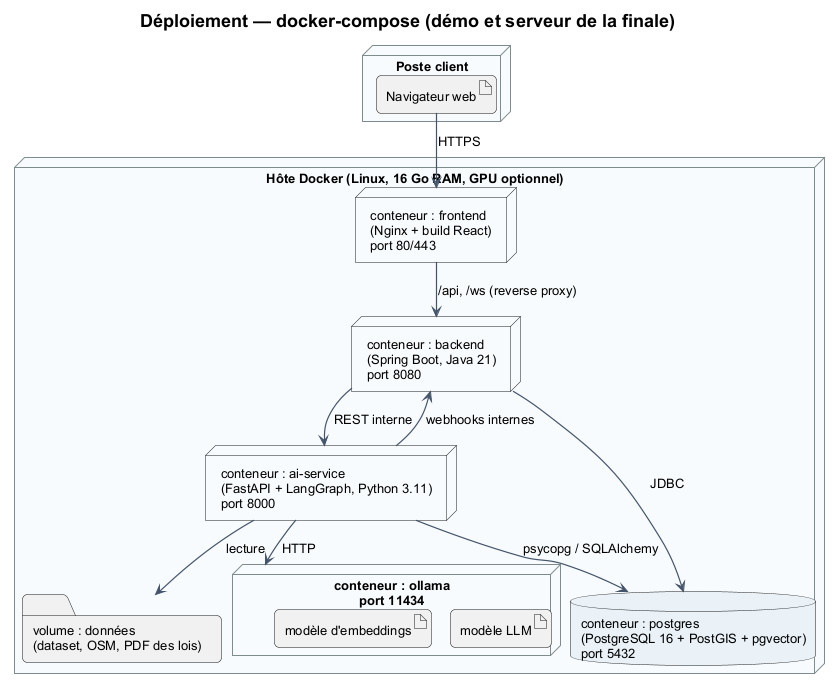

The diagram above was rendered by PlantUML. Its source (embedded in the PNG):
@startuml 10_deploiement
!include _style.iuml
title Déploiement — docker-compose (démo et serveur de la finale)

node "Poste client" as CLIENT {
  artifact "Navigateur web" as BROWSER
}

node "Hôte Docker (Linux, 16 Go RAM, GPU optionnel)" as HOST {
  node "conteneur : frontend\n(Nginx + build React)\nport 80/443" as N_FE
  node "conteneur : backend\n(Spring Boot, Java 21)\nport 8080" as N_BE
  node "conteneur : ai-service\n(FastAPI + LangGraph, Python 3.11)\nport 8000" as N_AI
  node "conteneur : ollama\nport 11434" as N_OLL {
    artifact "modèle LLM" as M1
    artifact "modèle d'embeddings" as M2
  }
  database "conteneur : postgres\n(PostgreSQL 16 + PostGIS + pgvector)\nport 5432" as N_DB
  folder "volume : données\n(dataset, OSM, PDF des lois)" as VOL
}

BROWSER --> N_FE : HTTPS
N_FE --> N_BE : /api, /ws (reverse proxy)
N_BE --> N_AI : REST interne
N_AI --> N_BE : webhooks internes
N_BE --> N_DB : JDBC
N_AI --> N_DB : psycopg / SQLAlchemy
N_AI --> N_OLL : HTTP
N_AI --> VOL : lecture
@enduml